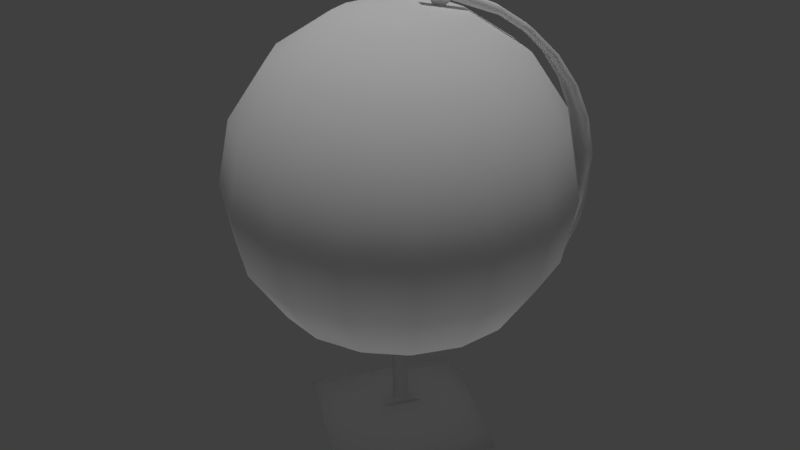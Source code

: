 # Source: globe_01.blend  (saved by Blender 2.78.0; exported with 4.5.12 LTS)
import bpy
from mathutils import Matrix  # noqa: F401  (used for matrix-valued properties, if any)

bpy.ops.wm.read_factory_settings(use_empty=True)
scene = bpy.context.scene
scene.name = 'Scene'

# ---- collections
col_collection_1 = bpy.data.collections.new('Collection 1'); scene.collection.children.link(col_collection_1)

# ---- materials (node trees are filled in below, after node groups)
mat_globe_01_material = bpy.data.materials.new('globe_01_material')
mat_globe_01_material.alpha_threshold = 0.0
mat_globe_01_material.use_transparent_shadow = False
mat_globe_01_material.diffuse_color = (1.0, 1.0, 1.0, 1.0)
mat_globe_01_material.roughness = 0.5
mat_globe_01_material.specular_intensity = 0.0
mat_globe_frame_01_material = bpy.data.materials.new('globe_frame_01_material')
mat_globe_frame_01_material.alpha_threshold = 0.0
mat_globe_frame_01_material.use_transparent_shadow = False
mat_globe_frame_01_material.diffuse_color = (1.0, 1.0, 1.0, 1.0)
mat_globe_frame_01_material.roughness = 0.5
mat_globe_frame_01_material.specular_intensity = 0.0

# ---- material node trees

# ---- world
world_world = bpy.data.worlds.new('World'); scene.world = world_world
world_world.color = (0.05088, 0.05088, 0.05088)
world_world.use_sun_shadow = False
world_world.sun_shadow_jitter_overblur = 0.0
world_world.cycles.sampling_method = 'MANUAL'

# ---- lights
light_hemi_001 = bpy.data.lights.new('Hemi.001', 'SUN')
light_hemi_001.transmission_factor = 0.0
light_hemi_001.angle = 0.1993
light_hemi_001.energy = 0.5
light_hemi_001.shadow_buffer_clip_start = 0.5
light_hemi_001.shadow_soft_size = 0.1
light_hemi_001.shadow_cascade_max_distance = 1000.0
light_hemi = bpy.data.lights.new('Hemi', 'SUN')
light_hemi.transmission_factor = 0.0
light_hemi.angle = 0.1993
light_hemi.energy = 1.0
light_hemi.shadow_buffer_clip_start = 0.5
light_hemi.shadow_soft_size = 0.1
light_hemi.shadow_cascade_max_distance = 1000.0

# ---- meshes
me_sphere = bpy.data.meshes.new('Sphere')
me_sphere.from_pydata([(0.0, 0.08448, 0.204), (0.0, 0.1561, 0.1561), (0.0, 0.204, 0.08448), (0.0, 0.2208, -9.65e-09), (0.0, 0.204, -0.08448), (0.0, 0.1561, -0.1561), (0.03233, 0.07805, 0.204), (0.05974, 0.1442, 0.1561), (0.07805, 0.1884, 0.08448), (0.08448, 0.204, -9.65e-09), (0.07805, 0.1884, -0.08448), (0.05974, 0.1442, -0.1561), (0.03233, 0.07805, -0.204), (-2.357e-08, 9.764e-09, 0.2208), (0.05974, 0.05974, 0.204), (0.1104, 0.1104, 0.1561), (0.1442, 0.1442, 0.08448), (0.1561, 0.1561, -9.65e-09), (0.1442, 0.1442, -0.08448), (0.1104, 0.1104, -0.1561), (0.05974, 0.05974, -0.204), (0.07805, 0.03233, 0.204), (0.1442, 0.05974, 0.1561), (0.1884, 0.07805, 0.08448), (0.204, 0.08448, -9.65e-09), (0.1884, 0.07805, -0.08448), (0.1442, 0.05974, -0.1561), (0.07805, 0.03233, -0.204), (0.08448, 2.885e-08, 0.204), (0.1561, 1.57e-08, 0.1561), (0.204, 2.537e-09, 0.08448), (0.2208, 2.537e-09, -9.65e-09), (0.204, 2.537e-09, -0.08448), (0.1561, 1.57e-08, -0.1561), (0.08448, 1.241e-08, -0.204), (0.07805, -0.03233, 0.204), (0.1442, -0.05974, 0.1561), (0.1884, -0.07805, 0.08448), (0.204, -0.08448, -9.65e-09), (0.1884, -0.07805, -0.08448), (0.1442, -0.05974, -0.1561), (0.07805, -0.03233, -0.204), (0.05974, -0.05974, 0.204), (0.1104, -0.1104, 0.1561), (0.1442, -0.1442, 0.08448), (0.1561, -0.1561, -9.65e-09), (0.1442, -0.1442, -0.08448), (0.1104, -0.1104, -0.1561), (0.05974, -0.05974, -0.204), (0.03233, -0.07805, 0.204), (0.05974, -0.1442, 0.1561), (0.07805, -0.1884, 0.08448), (0.08448, -0.204, -9.65e-09), (0.07805, -0.1884, -0.08448), (0.05974, -0.1442, -0.1561), (0.03233, -0.07805, -0.204), (-1.605e-08, -0.08448, 0.204), (-5.881e-08, -0.1561, 0.1561), (-6.539e-08, -0.204, 0.08448), (-7.197e-08, -0.2208, -9.65e-09), (-6.539e-08, -0.204, -0.08448), (-5.881e-08, -0.1561, -0.1561), (-3.578e-08, -0.08448, -0.204), (-0.03233, -0.07805, 0.204), (-0.05974, -0.1442, 0.1561), (-0.07805, -0.1884, 0.08448), (-0.08448, -0.204, -9.65e-09), (-0.07805, -0.1884, -0.08448), (-0.05974, -0.1442, -0.1561), (-0.03233, -0.07805, -0.204), (-0.05974, -0.05974, 0.204), (-0.1104, -0.1104, 0.1561), (-0.1442, -0.1442, 0.08448), (-0.1561, -0.1561, -9.65e-09), (-0.1442, -0.1442, -0.08448), (-0.1104, -0.1104, -0.1561), (-0.05974, -0.05974, -0.204), (0.0, 3.333e-08, -0.2208), (-0.07805, -0.03233, 0.204), (-0.1442, -0.05974, 0.1561), (-0.1884, -0.07805, 0.08448), (-0.204, -0.08448, -9.65e-09), (-0.1884, -0.07805, -0.08448), (-0.1442, -0.05974, -0.1561), (-0.07805, -0.03233, -0.204), (-0.08448, 5.517e-08, 0.204), (-0.1561, 1.078e-07, 0.1561), (-0.204, 1.144e-07, 0.08448), (-0.2208, 1.341e-07, -9.65e-09), (-0.204, 1.144e-07, -0.08448), (-0.1561, 1.078e-07, -0.1561), (-0.08448, 7.491e-08, -0.204), (-0.07805, 0.03233, 0.204), (-0.1442, 0.05974, 0.1561), (-0.1884, 0.07805, 0.08448), (-0.204, 0.08448, -9.65e-09), (-0.1884, 0.07805, -0.08448), (-0.1442, 0.05974, -0.1561), (-0.07805, 0.03233, -0.204), (-0.05974, 0.05974, 0.204), (-0.1104, 0.1104, 0.1561), (-0.1442, 0.1442, 0.08448), (-0.1561, 0.1561, -9.65e-09), (-0.1442, 0.1442, -0.08448), (-0.1104, 0.1104, -0.1561), (-0.05974, 0.05974, -0.204), (-0.03233, 0.07805, 0.204), (-0.05974, 0.1442, 0.1561), (-0.07805, 0.1884, 0.08448), (-0.08448, 0.204, -9.65e-09), (-0.07805, 0.1884, -0.08448), (-0.05974, 0.1442, -0.1561), (-0.03233, 0.07805, -0.204), (4.646e-08, 0.08448, -0.204)], [], [(4, 3, 9, 10), (2, 1, 7, 8), (0, 13, 6), (77, 113, 12), (5, 4, 10, 11), (3, 2, 8, 9), (1, 0, 6, 7), (113, 5, 11, 12), (77, 12, 20), (11, 10, 18, 19), (9, 8, 16, 17), (7, 6, 14, 15), (12, 11, 19, 20), (10, 9, 17, 18), (8, 7, 15, 16), (6, 13, 14), (15, 14, 21, 22), (20, 19, 26, 27), (18, 17, 24, 25), (16, 15, 22, 23), (14, 13, 21), (77, 20, 27), (19, 18, 25, 26), (17, 16, 23, 24), (27, 26, 33, 34), (25, 24, 31, 32), (23, 22, 29, 30), (21, 13, 28), (77, 27, 34), (26, 25, 32, 33), (24, 23, 30, 31), (22, 21, 28, 29), (28, 13, 35), (77, 34, 41), (33, 32, 39, 40), (31, 30, 37, 38), (29, 28, 35, 36), (34, 33, 40, 41), (32, 31, 38, 39), (30, 29, 36, 37), (40, 39, 46, 47), (38, 37, 44, 45), (36, 35, 42, 43), (41, 40, 47, 48), (39, 38, 45, 46), (37, 36, 43, 44), (35, 13, 42), (77, 41, 48), (48, 47, 54, 55), (46, 45, 52, 53), (44, 43, 50, 51), (42, 13, 49), (77, 48, 55), (47, 46, 53, 54), (45, 44, 51, 52), (43, 42, 49, 50), (53, 52, 59, 60), (51, 50, 57, 58), (49, 13, 56), (77, 55, 62), (54, 53, 60, 61), (52, 51, 58, 59), (50, 49, 56, 57), (55, 54, 61, 62), (77, 62, 69), (61, 60, 67, 68), (59, 58, 65, 66), (57, 56, 63, 64), (62, 61, 68, 69), (60, 59, 66, 67), (58, 57, 64, 65), (56, 13, 63), (66, 65, 72, 73), (64, 63, 70, 71), (69, 68, 75, 76), (67, 66, 73, 74), (65, 64, 71, 72), (63, 13, 70), (77, 69, 76), (68, 67, 74, 75), (76, 75, 83, 84), (74, 73, 81, 82), (72, 71, 79, 80), (70, 13, 78), (77, 76, 84), (75, 74, 82, 83), (73, 72, 80, 81), (71, 70, 78, 79), (80, 79, 86, 87), (78, 13, 85), (77, 84, 91), (83, 82, 89, 90), (81, 80, 87, 88), (79, 78, 85, 86), (84, 83, 90, 91), (82, 81, 88, 89), (77, 91, 98), (90, 89, 96, 97), (88, 87, 94, 95), (86, 85, 92, 93), (91, 90, 97, 98), (89, 88, 95, 96), (87, 86, 93, 94), (85, 13, 92), (93, 92, 99, 100), (98, 97, 104, 105), (96, 95, 102, 103), (94, 93, 100, 101), (92, 13, 99), (77, 98, 105), (97, 96, 103, 104), (95, 94, 101, 102), (105, 104, 111, 112), (103, 102, 109, 110), (101, 100, 107, 108), (99, 13, 106), (77, 105, 112), (104, 103, 110, 111), (102, 101, 108, 109), (100, 99, 106, 107), (106, 13, 0), (77, 112, 113), (111, 110, 4, 5), (109, 108, 2, 3), (107, 106, 0, 1), (112, 111, 5, 113), (110, 109, 3, 4), (108, 107, 1, 2)])
me_sphere.polygons.foreach_set('use_smooth', [True] * 128)
_uv = me_sphere.uv_layers.new(name='UVMap')
_uv.uv.foreach_set('vector', [0.3564, 0.3313, 0.3661, 0.455, 0.304, 0.475, 0.2918, 0.3522, 0.3747, 0.5788, 0.3852, 0.7024, 0.3303, 0.7202, 0.3155, 0.5979, 0.4048, 0.8247, 0.4892, 0.9374, 0.3598, 0.8398, 0.9892, 0.06255, 1.292, 0.09027, 1.226, 0.1143, 0.3408, 0.2084, 0.3564, 0.3313, 0.2918, 0.3522, 0.2733, 0.2305, 0.3661, 0.455, 0.3747, 0.5788, 0.3155, 0.5979, 0.304, 0.475, 0.3852, 0.7024, 0.4048, 0.8247, 0.3598, 0.8398, 0.3303, 0.7202, 0.2917, 0.09027, 0.3408, 0.2084, 0.2733, 0.2305, 0.2259, 0.1143, 0.9892, 0.06255, 1.226, 0.1143, 1.172, 0.1378, 0.2733, 0.2305, 0.2918, 0.3522, 0.2297, 0.3762, 0.2118, 0.2548, 0.304, 0.475, 0.3155, 0.5979, 0.2554, 0.6211, 0.2426, 0.4987, 0.3303, 0.7202, 0.3598, 0.8398, 0.312, 0.8597, 0.2731, 0.7426, 0.2259, 0.1143, 0.2733, 0.2305, 0.2118, 0.2548, 0.1719, 0.1378, 0.2918, 0.3522, 0.304, 0.475, 0.2426, 0.4987, 0.2297, 0.3762, 0.3155, 0.5979, 0.3303, 0.7202, 0.2731, 0.7426, 0.2554, 0.6211, 0.3598, 0.8398, 0.4892, 0.9374, 0.312, 0.8597, 0.2731, 0.7426, 0.312, 0.8597, 0.2588, 0.883, 0.2121, 0.7669, 0.1719, 0.1378, 0.2118, 0.2548, 0.1542, 0.2775, 0.1237, 0.1582, 0.2297, 0.3762, 0.2426, 0.4987, 0.1812, 0.5226, 0.1695, 0.3997, 0.2554, 0.6211, 0.2731, 0.7426, 0.2121, 0.7669, 0.1936, 0.6453, 0.312, 0.8597, 0.4892, 0.9374, 0.2588, 0.883, 0.9892, 0.06255, 1.172, 0.1378, 1.124, 0.1582, 0.2118, 0.2548, 0.2297, 0.3762, 0.1695, 0.3997, 0.1542, 0.2775, 0.2426, 0.4987, 0.2554, 0.6211, 0.1936, 0.6453, 0.1812, 0.5226, 0.1237, 0.1582, 0.1542, 0.2775, 0.09913, 0.296, 0.07846, 0.1739, 0.1695, 0.3997, 0.1812, 0.5226, 0.1192, 0.5431, 0.1102, 0.4194, 0.1936, 0.6453, 0.2121, 0.7669, 0.1454, 0.7894, 0.1292, 0.6667, 0.2588, 0.883, 0.4892, 0.9374, 0.1948, 0.9072, 0.9892, 0.06255, 1.124, 0.1582, 1.078, 0.1739, 0.1542, 0.2775, 0.1695, 0.3997, 0.1102, 0.4194, 0.09913, 0.296, 0.1812, 0.5226, 0.1936, 0.6453, 0.1292, 0.6667, 0.1192, 0.5431, 0.2121, 0.7669, 0.2588, 0.883, 0.1948, 0.9072, 0.1454, 0.7894, 0.1948, 0.9072, 0.4892, 0.9374, 0.1096, 0.928, 0.9892, 0.06255, 1.078, 0.1739, 1.035, 0.1839, 0.09913, 0.296, 0.1102, 0.4194, 0.05129, 0.4326, 0.04535, 0.3081, 0.1192, 0.5431, 0.1292, 0.6667, 0.06205, 0.6817, 0.05627, 0.5572, 0.1454, 0.7894, 0.1948, 0.9072, 0.1096, 0.928, 0.072, 0.806, 0.07846, 0.1739, 0.09913, 0.296, 0.04535, 0.3081, 0.0347, 0.1839, 0.1102, 0.4194, 0.1192, 0.5431, 0.05627, 0.5572, 0.05129, 0.4326, 0.1292, 0.6667, 0.1454, 0.7894, 0.072, 0.806, 0.06205, 0.6817, 1.045, 0.3081, 1.051, 0.4326, 0.9924, 0.4375, 0.9921, 0.3125, 1.056, 0.5572, 1.062, 0.6817, 0.993, 0.6875, 0.9927, 0.5625, 1.072, 0.806, 1.11, 0.928, 0.9959, 0.9375, 0.9936, 0.8125, 1.035, 0.1839, 1.045, 0.3081, 0.9921, 0.3125, 0.9916, 0.1875, 1.051, 0.4326, 1.056, 0.5572, 0.9927, 0.5625, 0.9924, 0.4375, 1.062, 0.6817, 1.072, 0.806, 0.9936, 0.8125, 0.993, 0.6875, 1.11, 0.928, 1.489, 0.9374, 0.9959, 0.9375, 0.9892, 0.06255, 1.035, 0.1839, 0.9916, 0.1875, 0.9916, 0.1875, 0.9921, 0.3125, 0.9389, 0.3089, 0.9484, 0.1846, 0.9924, 0.4375, 0.9927, 0.5625, 0.9291, 0.5582, 0.9336, 0.4336, 0.993, 0.6875, 0.9936, 0.8125, 0.9148, 0.8072, 0.9238, 0.6829, 0.9959, 0.9375, 1.489, 0.9374, 0.8799, 0.9297, 0.9892, 0.06255, 0.9916, 0.1875, 0.9484, 0.1846, 0.9921, 0.3125, 0.9924, 0.4375, 0.9336, 0.4336, 0.9389, 0.3089, 0.9927, 0.5625, 0.993, 0.6875, 0.9238, 0.6829, 0.9291, 0.5582, 0.9936, 0.8125, 0.9959, 0.9375, 0.8799, 0.9297, 0.9148, 0.8072, 0.9336, 0.4336, 0.9291, 0.5582, 0.8661, 0.545, 0.8747, 0.4212, 0.9238, 0.6829, 0.9148, 0.8072, 0.8408, 0.7916, 0.8564, 0.6687, 0.8799, 0.9297, 0.4892, 0.9374, 0.7917, 0.9097, 0.9892, 0.06255, 0.9484, 0.1846, 0.9048, 0.1753, 0.9389, 0.3089, 0.9336, 0.4336, 0.8747, 0.4212, 0.8852, 0.2976, 0.9291, 0.5582, 0.9238, 0.6829, 0.8564, 0.6687, 0.8661, 0.545, 0.9148, 0.8072, 0.8799, 0.9297, 0.7917, 0.9097, 0.8408, 0.7916, 0.9484, 0.1846, 0.9389, 0.3089, 0.8852, 0.2976, 0.9048, 0.1753, 0.9892, 0.06255, 0.9048, 0.1753, 0.8598, 0.1602, 0.8852, 0.2976, 0.8747, 0.4212, 0.8155, 0.4021, 0.8303, 0.2798, 0.8661, 0.545, 0.8564, 0.6687, 0.7918, 0.6478, 0.804, 0.525, 0.8408, 0.7916, 0.7917, 0.9097, 0.7259, 0.8857, 0.7733, 0.7695, 0.9048, 0.1753, 0.8852, 0.2976, 0.8303, 0.2798, 0.8598, 0.1602, 0.8747, 0.4212, 0.8661, 0.545, 0.804, 0.525, 0.8155, 0.4021, 0.8564, 0.6687, 0.8408, 0.7916, 0.7733, 0.7695, 0.7918, 0.6478, 0.7917, 0.9097, 0.4892, 0.9374, 0.7259, 0.8857, 0.804, 0.525, 0.7918, 0.6478, 0.7297, 0.6238, 0.7426, 0.5013, 0.7733, 0.7695, 0.7259, 0.8857, 0.6719, 0.8622, 0.7118, 0.7452, 0.8598, 0.1602, 0.8303, 0.2798, 0.7731, 0.2574, 0.812, 0.1403, 0.8155, 0.4021, 0.804, 0.525, 0.7426, 0.5013, 0.7554, 0.3789, 0.7918, 0.6478, 0.7733, 0.7695, 0.7118, 0.7452, 0.7297, 0.6238, 0.7259, 0.8857, 0.4892, 0.9374, 0.6719, 0.8622, 0.9892, 0.06255, 0.8598, 0.1602, 0.812, 0.1403, 0.8303, 0.2798, 0.8155, 0.4021, 0.7554, 0.3789, 0.7731, 0.2574, 0.812, 0.1403, 0.7731, 0.2574, 0.7121, 0.2331, 0.7588, 0.117, 0.7554, 0.3789, 0.7426, 0.5013, 0.6812, 0.4774, 0.6936, 0.3547, 0.7297, 0.6238, 0.7118, 0.7452, 0.6542, 0.7225, 0.6695, 0.6003, 0.6719, 0.8622, 0.4892, 0.9374, 0.6237, 0.8418, 0.9892, 0.06255, 0.812, 0.1403, 0.7588, 0.117, 0.7731, 0.2574, 0.7554, 0.3789, 0.6936, 0.3547, 0.7121, 0.2331, 0.7426, 0.5013, 0.7297, 0.6238, 0.6695, 0.6003, 0.6812, 0.4774, 0.7118, 0.7452, 0.6719, 0.8622, 0.6237, 0.8418, 0.6542, 0.7225, 0.6695, 0.6003, 0.6542, 0.7225, 0.5991, 0.704, 0.6102, 0.5806, 0.6237, 0.8418, 0.4892, 0.9374, 0.5785, 0.8261, 0.9892, 0.06255, 0.7588, 0.117, 0.6948, 0.09282, 0.7121, 0.2331, 0.6936, 0.3547, 0.6292, 0.3333, 0.6454, 0.2106, 0.6812, 0.4774, 0.6695, 0.6003, 0.6102, 0.5806, 0.6192, 0.4569, 0.6542, 0.7225, 0.6237, 0.8418, 0.5785, 0.8261, 0.5991, 0.704, 0.7588, 0.117, 0.7121, 0.2331, 0.6454, 0.2106, 0.6948, 0.09282, 0.6936, 0.3547, 0.6812, 0.4774, 0.6192, 0.4569, 0.6292, 0.3333, 0.9892, 0.06255, 0.6948, 0.09282, 0.6096, 0.07204, 0.6454, 0.2106, 0.6292, 0.3333, 0.5621, 0.3183, 0.572, 0.194, 0.6192, 0.4569, 0.6102, 0.5806, 0.5513, 0.5674, 0.5563, 0.4428, 0.5991, 0.704, 0.5785, 0.8261, 0.5347, 0.8161, 0.5453, 0.6919, 0.6948, 0.09282, 0.6454, 0.2106, 0.572, 0.194, 0.6096, 0.07204, 0.6292, 0.3333, 0.6192, 0.4569, 0.5563, 0.4428, 0.5621, 0.3183, 0.6102, 0.5806, 0.5991, 0.704, 0.5453, 0.6919, 0.5513, 0.5674, 0.5785, 0.8261, 0.4892, 0.9374, 0.5347, 0.8161, 0.5453, 0.6919, 0.5347, 0.8161, 0.4916, 0.8125, 0.4921, 0.6875, 0.6096, 0.07204, 0.572, 0.194, 0.4936, 0.1875, 0.4959, 0.06248, 0.5621, 0.3183, 0.5563, 0.4428, 0.4927, 0.4375, 0.493, 0.3125, 0.5513, 0.5674, 0.5453, 0.6919, 0.4921, 0.6875, 0.4924, 0.5625, 0.5347, 0.8161, 0.4892, 0.9374, 0.4916, 0.8125, 0.9892, 0.06255, 0.6096, 0.07204, 0.4959, 0.06248, 0.572, 0.194, 0.5621, 0.3183, 0.493, 0.3125, 0.4936, 0.1875, 0.5563, 0.4428, 0.5513, 0.5674, 0.4924, 0.5625, 0.4927, 0.4375, 0.4959, 0.06248, 0.4936, 0.1875, 0.4148, 0.1928, 0.3799, 0.07027, 0.493, 0.3125, 0.4927, 0.4375, 0.4291, 0.4418, 0.4238, 0.3171, 0.4924, 0.5625, 0.4921, 0.6875, 0.4389, 0.6911, 0.4336, 0.5664, 0.4916, 0.8125, 0.4892, 0.9374, 0.4484, 0.8154, 0.9892, 0.06255, 0.4959, 0.06248, 1.38, 0.07027, 0.4936, 0.1875, 0.493, 0.3125, 0.4238, 0.3171, 0.4148, 0.1928, 0.4927, 0.4375, 0.4924, 0.5625, 0.4336, 0.5664, 0.4291, 0.4418, 0.4921, 0.6875, 0.4916, 0.8125, 0.4484, 0.8154, 0.4389, 0.6911, 0.4484, 0.8154, 0.4892, 0.9374, 0.4048, 0.8247, 0.9892, 0.06255, 1.38, 0.07027, 1.292, 0.09027, 0.4148, 0.1928, 0.4238, 0.3171, 0.3564, 0.3313, 0.3408, 0.2084, 0.4291, 0.4418, 0.4336, 0.5664, 0.3747, 0.5788, 0.3661, 0.455, 0.4389, 0.6911, 0.4484, 0.8154, 0.4048, 0.8247, 0.3852, 0.7024, 0.3799, 0.07027, 0.4148, 0.1928, 0.3408, 0.2084, 0.2917, 0.09027, 0.4238, 0.3171, 0.4291, 0.4418, 0.3661, 0.455, 0.3564, 0.3313, 0.4336, 0.5664, 0.4389, 0.6911, 0.3852, 0.7024, 0.3747, 0.5788])
me_sphere.materials.append(mat_globe_01_material)
me_sphere.use_remesh_preserve_volume = False
me_sphere.use_remesh_preserve_attributes = False
me_sphere.use_mirror_vertex_groups = False
me_sphere.update()
me_sphere_003 = bpy.data.meshes.new('Sphere.003')
me_sphere_003.from_pydata([(0.03494, 0.07241, 0.5829), (0.05672, 0.1098, 0.5645), (0.07622, 0.1433, 0.5381), (0.09268, 0.1718, 0.5045), (0.1055, 0.1941, 0.4652), (0.1141, 0.2094, 0.4216), (0.1183, 0.2171, 0.3754), (0.1178, 0.2169, 0.3284), (0.1127, 0.2087, 0.2824), (0.1031, 0.193, 0.2392), (0.0895, 0.1703, 0.2004), (0.07234, 0.1415, 0.1675), (0.0523, 0.1076, 0.1417), (0.03015, 0.07009, 0.1242), (-0.0001429, 0.01256, 0.1175), (0.04682, 0.06412, 0.583), (0.07518, 0.09677, 0.5646), (0.1007, 0.126, 0.5381), (0.1225, 0.1507, 0.5046), (0.1397, 0.1699, 0.4653), (0.1516, 0.1829, 0.4217), (0.1577, 0.1891, 0.3756), (0.1579, 0.1884, 0.3286), (0.1521, 0.1808, 0.2826), (0.1406, 0.1665, 0.2393), (0.1237, 0.1461, 0.2005), (0.1022, 0.1203, 0.1676), (0.07683, 0.09031, 0.1418), (0.04861, 0.0571, 0.1242), (0.00652, 0.007916, 0.1175), (-0.01207, -0.001298, 0.1194), (0.004029, 0.0267, 0.5889), (0.01602, 0.01857, 0.5889), (-0.005341, -0.005857, 0.1194), (0.02749, 0.05653, 0.576), (0.0535, 0.1068, 0.5567), (0.07226, 0.1391, 0.5312), (0.08811, 0.1666, 0.4989), (0.1004, 0.188, 0.461), (0.1088, 0.2028, 0.4191), (0.1128, 0.2102, 0.3746), (0.1123, 0.2099, 0.3294), (0.1074, 0.2021, 0.2851), (0.09816, 0.187, 0.2435), (0.08505, 0.1651, 0.2061), (0.06853, 0.1373, 0.1744), (0.04924, 0.1048, 0.1497), (0.02792, 0.06863, 0.1328), (0.005378, 0.03031, 0.1244), (0.03261, 0.05296, 0.576), (0.07127, 0.09431, 0.5567), (0.09588, 0.1225, 0.5313), (0.1168, 0.1462, 0.499), (0.1334, 0.1647, 0.4611), (0.1448, 0.1772, 0.4192), (0.1507, 0.1832, 0.3748), (0.1509, 0.1825, 0.3295), (0.1453, 0.1752, 0.2852), (0.1342, 0.1614, 0.2436), (0.118, 0.1418, 0.2062), (0.09727, 0.117, 0.1745), (0.07286, 0.08809, 0.1497), (0.04569, 0.05612, 0.1328), (0.01681, 0.02234, 0.1244), (-0.02438, -0.01368, 0.1301), (0.01416, 0.03682, 0.5786), (0.01933, 0.03332, 0.5786), (-0.01284, -0.02151, 0.1301), (0.003008, 0.009972, 0.03334), (0.009672, 0.005326, 0.03334), (-0.008968, -0.003985, 0.03334), (-0.002241, -0.008541, 0.03334), (0.01074, 0.03005, 0.02581), (0.02361, 0.02108, 0.02581), (-0.02293, -0.01977, 0.02581), (-0.009936, -0.02857, 0.02581), (-0.02428, 0.1472, 0.008604), (0.1405, 0.02598, 0.008604), (-0.1408, -0.0263, 0.008604), (0.02451, -0.1469, 0.008604), (-0.02428, 0.1472, -7.078e-08), (0.1405, 0.02598, -3.813e-08), (-0.1408, -0.0263, 1.524e-07), (0.02451, -0.1469, 1.851e-07), (0.02227, 0.04374, 0.5638), (0.02349, 0.04289, 0.5638), (0.02033, 0.03822, 0.5644), (0.0191, 0.03905, 0.5644), (-0.0005098, 0.01179, 0.1413), (0.001883, 0.01012, 0.1413), (-0.006736, 0.002584, 0.1425), (-0.004322, 0.0009469, 0.1425)], [], [(15, 0, 31, 32), (8, 7, 22, 23), (1, 0, 15, 16), (9, 8, 23, 24), (2, 1, 16, 17), (10, 9, 24, 25), (3, 2, 17, 18), (11, 10, 25, 26), (4, 3, 18, 19), (12, 11, 26, 27), (5, 4, 19, 20), (13, 12, 27, 28), (6, 5, 20, 21), (14, 13, 28, 29), (7, 6, 21, 22), (33, 30, 70, 71), (34, 49, 85, 84), (42, 57, 56, 41), (35, 50, 49, 34), (43, 58, 57, 42), (36, 51, 50, 35), (44, 59, 58, 43), (37, 52, 51, 36), (45, 60, 59, 44), (38, 53, 52, 37), (46, 61, 60, 45), (39, 54, 53, 38), (47, 62, 61, 46), (40, 55, 54, 39), (48, 63, 62, 47), (41, 56, 55, 40), (63, 48, 88, 89), (21, 55, 56, 22), (29, 63, 67, 33), (8, 42, 41, 7), (22, 56, 57, 23), (30, 64, 48, 14), (9, 43, 42, 8), (23, 57, 58, 24), (10, 44, 43, 9), (24, 58, 59, 25), (11, 45, 44, 10), (25, 59, 60, 26), (12, 46, 45, 11), (26, 60, 61, 27), (13, 47, 46, 12), (27, 61, 62, 28), (14, 48, 47, 13), (1, 35, 34, 0), (28, 62, 63, 29), (15, 49, 50, 16), (2, 36, 35, 1), (16, 50, 51, 17), (3, 37, 36, 2), (17, 51, 52, 18), (32, 66, 49, 15), (4, 38, 37, 3), (18, 52, 53, 19), (31, 65, 66, 32), (5, 39, 38, 4), (19, 53, 54, 20), (0, 34, 65, 31), (6, 40, 39, 5), (20, 54, 55, 21), (33, 67, 64, 30), (7, 41, 40, 6), (69, 71, 75, 73), (29, 33, 71, 69), (14, 29, 69, 68), (30, 14, 68, 70), (74, 72, 76, 78), (68, 69, 73, 72), (70, 68, 72, 74), (71, 70, 74, 75), (77, 79, 83, 81), (75, 74, 78, 79), (73, 75, 79, 77), (72, 73, 77, 76), (76, 77, 81, 80), (78, 76, 80, 82), (79, 78, 82, 83), (85, 86, 87, 84), (49, 66, 86, 85), (66, 65, 87, 86), (65, 34, 84, 87), (88, 90, 91, 89), (48, 64, 90, 88), (64, 67, 91, 90), (67, 63, 89, 91)])
me_sphere_003.polygons.foreach_set('use_smooth', [True] * 89)
_uv = me_sphere_003.uv_layers.new(name='UVMap')
_uv.uv.foreach_set('vector', [0.8659, 0.6587, 0.8883, 0.6942, 0.7509, 0.7781, 0.729, 0.7422, 0.4295, 0.4529, 0.4296, 0.5134, 0.3663, 0.5129, 0.3672, 0.4525, 0.4107, 0.8756, 0.4053, 0.9358, 0.3867, 0.9355, 0.3816, 0.8753, 0.4283, 0.3924, 0.4295, 0.4529, 0.3672, 0.4525, 0.3693, 0.3921, 0.4157, 0.8153, 0.4107, 0.8756, 0.3816, 0.8753, 0.377, 0.815, 0.4263, 0.332, 0.4283, 0.3924, 0.3693, 0.3921, 0.3723, 0.3317, 0.4201, 0.755, 0.4157, 0.8153, 0.377, 0.815, 0.3731, 0.7547, 0.4234, 0.2716, 0.4263, 0.332, 0.3723, 0.3317, 0.3763, 0.2713, 0.4238, 0.6947, 0.4201, 0.755, 0.3731, 0.7547, 0.3699, 0.6943, 0.4197, 0.2113, 0.4234, 0.2716, 0.3763, 0.2713, 0.3811, 0.2111, 0.4267, 0.6343, 0.4238, 0.6947, 0.3699, 0.6943, 0.3676, 0.6339, 0.4155, 0.1509, 0.4197, 0.2113, 0.3811, 0.2111, 0.3865, 0.1508, 0.4286, 0.5738, 0.4267, 0.6343, 0.3676, 0.6339, 0.3664, 0.5734, 0.4052, 0.06749, 0.4155, 0.1509, 0.3865, 0.1508, 0.3947, 0.06749, 0.4296, 0.5134, 0.4286, 0.5738, 0.3664, 0.5734, 0.3663, 0.5129, 0.2803, 0.8055, 0.264, 0.8132, 0.1908, 0.6368, 0.2071, 0.6291, 0.6523, 0.8276, 0.6445, 0.814, 0.6757, 0.8025, 0.6769, 0.8047, 0.5018, 0.4409, 0.5617, 0.4413, 0.5618, 0.4995, 0.5009, 0.4991, 0.5144, 0.848, 0.5424, 0.8481, 0.5321, 0.9243, 0.524, 0.9243, 0.5036, 0.3827, 0.5605, 0.3831, 0.5617, 0.4413, 0.5018, 0.4409, 0.5104, 0.7899, 0.5476, 0.7901, 0.5424, 0.8481, 0.5144, 0.848, 0.5064, 0.3246, 0.5583, 0.3249, 0.5605, 0.3831, 0.5036, 0.3827, 0.5069, 0.7318, 0.5522, 0.7321, 0.5476, 0.7901, 0.5104, 0.7899, 0.51, 0.2665, 0.5553, 0.2668, 0.5583, 0.3249, 0.5064, 0.3246, 0.5041, 0.6737, 0.556, 0.674, 0.5522, 0.7321, 0.5069, 0.7318, 0.5142, 0.2084, 0.5514, 0.2087, 0.5553, 0.2668, 0.51, 0.2665, 0.5021, 0.6155, 0.5589, 0.6159, 0.556, 0.674, 0.5041, 0.6737, 0.5191, 0.1504, 0.547, 0.1507, 0.5514, 0.2087, 0.5142, 0.2084, 0.501, 0.5573, 0.5609, 0.5577, 0.5589, 0.6159, 0.5021, 0.6155, 0.5242, 0.09245, 0.5422, 0.09269, 0.547, 0.1507, 0.5191, 0.1504, 0.5009, 0.4991, 0.5618, 0.4995, 0.5609, 0.5577, 0.501, 0.5573, 0.2044, 0.5373, 0.1696, 0.5339, 0.1901, 0.4726, 0.1973, 0.4733, 0.9727, 0.6012, 0.954, 0.5976, 0.9634, 0.5047, 0.9823, 0.5048, 0.2406, 0.2887, 0.2792, 0.2606, 0.2214, 0.381, 0.2205, 0.3299, 0.04251, 0.4061, 0.06057, 0.4097, 0.05188, 0.5026, 0.03348, 0.5026, 0.9823, 0.5048, 0.9634, 0.5047, 0.9546, 0.4118, 0.9733, 0.4083, 0.2002, 0.3277, 0.1867, 0.3772, 0.1591, 0.2461, 0.1934, 0.2821, 0.07002, 0.3132, 0.08705, 0.3202, 0.06057, 0.4097, 0.04251, 0.4061, 0.9733, 0.4083, 0.9546, 0.4118, 0.9282, 0.3223, 0.9458, 0.3153, 0.115, 0.2273, 0.1303, 0.2375, 0.08705, 0.3202, 0.07002, 0.3132, 0.9458, 0.3153, 0.9282, 0.3223, 0.885, 0.2396, 0.9009, 0.2294, 0.1757, 0.1517, 0.1888, 0.1647, 0.1303, 0.2375, 0.115, 0.2273, 0.9009, 0.2294, 0.885, 0.2396, 0.8266, 0.1668, 0.8403, 0.1537, 0.2498, 0.08928, 0.2601, 0.1046, 0.1888, 0.1647, 0.1757, 0.1517, 0.8403, 0.1537, 0.8266, 0.1668, 0.7554, 0.1066, 0.7663, 0.09116, 0.3347, 0.04236, 0.3418, 0.05948, 0.2601, 0.1046, 0.2498, 0.08928, 0.7663, 0.09116, 0.7554, 0.1066, 0.6738, 0.06116, 0.6816, 0.04401, 0.4654, 0.009342, 0.4306, 0.03094, 0.3418, 0.05948, 0.3347, 0.04236, 0.3383, 0.9605, 0.3453, 0.9434, 0.4654, 0.9716, 0.4308, 0.9895, 0.6816, 0.04401, 0.6738, 0.06116, 0.5851, 0.03233, 0.5509, 0.01303, 0.5863, 0.993, 0.5509, 0.9745, 0.671, 0.9465, 0.6787, 0.9637, 0.2531, 0.9143, 0.2633, 0.8988, 0.3453, 0.9434, 0.3383, 0.9605, 0.6787, 0.9637, 0.671, 0.9465, 0.7529, 0.9016, 0.7637, 0.9171, 0.1784, 0.8524, 0.1914, 0.8393, 0.2633, 0.8988, 0.2531, 0.9143, 0.7637, 0.9171, 0.7529, 0.9016, 0.8245, 0.8418, 0.8381, 0.8549, 0.729, 0.7422, 0.6941, 0.7824, 0.6272, 0.7998, 0.5737, 0.7826, 0.1171, 0.7773, 0.1324, 0.767, 0.1914, 0.8393, 0.1784, 0.8524, 0.8381, 0.8549, 0.8245, 0.8418, 0.8833, 0.7693, 0.8992, 0.7797, 0.7509, 0.7781, 0.7036, 0.7978, 0.6941, 0.7824, 0.729, 0.7422, 0.07151, 0.6918, 0.08848, 0.6847, 0.1324, 0.767, 0.1171, 0.7773, 0.8992, 0.7797, 0.8833, 0.7693, 0.927, 0.6869, 0.9446, 0.694, 0.6563, 0.9083, 0.6628, 0.854, 0.7036, 0.7978, 0.7509, 0.7781, 0.04327, 0.5991, 0.0613, 0.5954, 0.08848, 0.6847, 0.07151, 0.6918, 0.9446, 0.694, 0.927, 0.6869, 0.954, 0.5976, 0.9727, 0.6012, 0.2205, 0.3299, 0.2214, 0.381, 0.1867, 0.3772, 0.2002, 0.3277, 0.03348, 0.5026, 0.05188, 0.5026, 0.0613, 0.5954, 0.04327, 0.5991, 0.2445, 0.6136, 0.2071, 0.6291, 0.1569, 0.6249, 0.2824, 0.5818, 0.3158, 0.786, 0.2803, 0.8055, 0.2071, 0.6291, 0.2445, 0.6136, 0.3328, 0.7799, 0.3158, 0.786, 0.2445, 0.6136, 0.2614, 0.6075, 0.264, 0.8132, 0.2249, 0.8247, 0.1531, 0.6524, 0.1908, 0.6368, 0.763, 0.5414, 0.7643, 0.4692, 0.8803, 0.3757, 0.8762, 0.6301, 0.2614, 0.6075, 0.2445, 0.6136, 0.2228, 0.5691, 0.2556, 0.5573, 0.1908, 0.6368, 0.1531, 0.6524, 0.1028, 0.6483, 0.2288, 0.6049, 0.2071, 0.6291, 0.1908, 0.6368, 0.1644, 0.5948, 0.1958, 0.58, 0.6321, 0.3829, 0.6279, 0.6363, 0.6174, 0.6362, 0.6216, 0.3827, 0.7442, 0.5413, 0.763, 0.5414, 0.8762, 0.6301, 0.6279, 0.6363, 0.7454, 0.4694, 0.7442, 0.5413, 0.6279, 0.6363, 0.6321, 0.3829, 0.7643, 0.4692, 0.7454, 0.4694, 0.6321, 0.3829, 0.8803, 0.3757, 0.8803, 0.3757, 0.6321, 0.3829, 0.6318, 0.3725, 0.88, 0.3652, 0.8762, 0.6301, 0.8803, 0.3757, 0.8907, 0.3758, 0.8866, 0.6303, 0.6279, 0.6363, 0.8762, 0.6301, 0.8764, 0.6405, 0.6282, 0.6468, 0.6758, 0.8026, 0.6807, 0.7997, 0.6818, 0.8012, 0.6769, 0.8046, 0.6445, 0.814, 0.6941, 0.7824, 0.6807, 0.7997, 0.6757, 0.8025, 0.6941, 0.7824, 0.7036, 0.7978, 0.6818, 0.8012, 0.6807, 0.7997, 0.7036, 0.7978, 0.6523, 0.8276, 0.6769, 0.8047, 0.6818, 0.8012, 0.1901, 0.4726, 0.1931, 0.4447, 0.2004, 0.4455, 0.1973, 0.4733, 0.1188, 0.4928, 0.1867, 0.3772, 0.1931, 0.4447, 0.1789, 0.4689, 0.1867, 0.3772, 0.2214, 0.381, 0.2004, 0.4455, 0.1931, 0.4447, 0.2214, 0.381, 0.2623, 0.5082, 0.209, 0.4721, 0.2004, 0.4455])
me_sphere_003.materials.append(mat_globe_frame_01_material)
me_sphere_003.use_remesh_preserve_volume = False
me_sphere_003.use_remesh_preserve_attributes = False
me_sphere_003.use_mirror_vertex_groups = False
me_sphere_003.update()
me_sphere_003.normals_split_custom_set([tuple(v) for v in zip(*[iter([0.6706, -0.351, 0.6535, -0.4876, 0.5016, 0.7146, -0.907, -0.3068, 0.2884, 0.09289, -0.958, 0.2713, -0.1366, 0.9625, -0.2342, -0.1188, 0.9895, -0.08197, 0.9951, 0.07292, -0.06662, 0.9782, 0.04967, -0.2014, -0.3724, 0.6404, 0.6717, -0.4876, 0.5016, 0.7146, 0.6706, -0.351, 0.6535, 0.7646, -0.2255, 0.6037, -0.1705, 0.9105, -0.3767, -0.1366, 0.9625, -0.2342, 0.9782, 0.04967, -0.2014, 0.9449, 0.005519, -0.3274, -0.2736, 0.7481, 0.6046, -0.3724, 0.6404, 0.6717, 0.7646, -0.2255, 0.6037, 0.833, -0.1255, 0.5388, -0.2192, 0.8356, -0.5037, -0.1705, 0.9105, -0.3767, 0.9449, 0.005519, -0.3274, 0.8965, -0.05755, -0.4393, -0.2137, 0.8409, 0.4971, -0.2736, 0.7481, 0.6046, 0.833, -0.1255, 0.5388, 0.8943, -0.04866, 0.4448, -0.2805, 0.7412, -0.6098, -0.2192, 0.8356, -0.5037, 0.8965, -0.05755, -0.4393, 0.8353, -0.1367, -0.5325, -0.1665, 0.9143, 0.3693, -0.2137, 0.8409, 0.4971, 0.8943, -0.04866, 0.4448, 0.9431, 0.01197, 0.3324, -0.3518, 0.6313, -0.6911, -0.2805, 0.7412, -0.6098, 0.8353, -0.1367, -0.5325, 0.7641, -0.2284, -0.6033, -0.1342, 0.9648, 0.2262, -0.1665, 0.9143, 0.3693, 0.9431, 0.01197, 0.3324, 0.9771, 0.05358, 0.2061, -0.4092, 0.4595, -0.7883, -0.3518, 0.6313, -0.6911, 0.7641, -0.2284, -0.6033, 0.6692, -0.3481, -0.6565, -0.118, 0.9903, 0.07365, -0.1342, 0.9648, 0.2262, 0.9771, 0.05358, 0.2061, 0.9947, 0.07423, 0.0712, -0.449, 0.7064, -0.5472, -0.4092, 0.4595, -0.7883, 0.6692, -0.3481, -0.6565, 0.8867, -0.2656, -0.3786, -0.1188, 0.9895, -0.08197, -0.118, 0.9903, 0.07365, 0.9947, 0.07423, 0.0712, 0.9951, 0.07292, -0.06662, 0.3394, -0.8757, -0.3434, -0.8561, 0.04526, -0.5147, -0.8416, 0.1246, 0.5256, 0.3539, -0.7625, 0.5416, -0.5959, 0.4535, -0.6628, 0.5531, -0.3471, -0.7574, 0.6042, -0.1322, -0.7858, -0.3203, 0.4958, -0.8072, -0.9797, -0.08274, 0.1824, 0.0876, -0.9713, 0.2213, 0.07137, -0.9938, 0.08522, -0.9924, -0.1019, 0.06906, -0.8193, 0.1429, -0.5552, 0.3033, -0.7058, -0.6402, 0.5531, -0.3471, -0.7574, -0.5959, 0.4535, -0.6628, -0.9559, -0.04648, 0.29, 0.1192, -0.9291, 0.3502, 0.0876, -0.9713, 0.2213, -0.9797, -0.08274, 0.1824, -0.8856, 0.06322, -0.4601, 0.2228, -0.8077, -0.546, 0.3033, -0.7058, -0.6402, -0.8193, 0.1429, -0.5552, -0.9215, 0.005981, 0.3883, 0.1653, -0.8685, 0.4673, 0.1192, -0.9291, 0.3502, -0.9559, -0.04648, 0.29, -0.9285, -0.002849, -0.3714, 0.1635, -0.8823, -0.4414, 0.2228, -0.8077, -0.546, -0.8856, 0.06322, -0.4601, -0.8775, 0.07331, 0.474, 0.2245, -0.7913, 0.5687, 0.1653, -0.8685, 0.4673, -0.9215, 0.005981, 0.3883, -0.9613, -0.05336, -0.2704, 0.1177, -0.9396, -0.3215, 0.1635, -0.8823, -0.4414, -0.9285, -0.002849, -0.3714, -0.825, 0.1537, 0.5438, 0.295, -0.6999, 0.6505, 0.2245, -0.7913, 0.5687, -0.8775, 0.07331, 0.474, -0.9831, -0.08711, -0.161, 0.08657, -0.9778, -0.1908, 0.1177, -0.9396, -0.3215, -0.9613, -0.05336, -0.2704, -0.8, 0.2495, 0.5457, 0.3677, -0.5882, 0.7203, 0.295, -0.6999, 0.6505, -0.825, 0.1537, 0.5438, -0.9936, -0.1034, -0.04659, 0.07101, -0.996, -0.05367, 0.08657, -0.9778, -0.1908, -0.9831, -0.08711, -0.161, -0.689, 0.6139, 0.3852, 0.642, -0.3887, 0.6608, 0.3677, -0.5882, 0.7203, -0.8, 0.2495, 0.5457, -0.9924, -0.1019, 0.06906, 0.07137, -0.9938, 0.08522, 0.07101, -0.996, -0.05367, -0.9936, -0.1034, -0.04659, 0.642, -0.3887, 0.6608, -0.689, 0.6139, 0.3852, -0.2354, 0.5433, 0.8059, 0.5921, -0.02102, 0.8056, 0.9947, 0.07423, 0.0712, 0.07101, -0.996, -0.05367, 0.07137, -0.9938, 0.08522, 0.9951, 0.07292, -0.06662, 0.8867, -0.2656, -0.3786, 0.642, -0.3887, 0.6608, 0.04526, -0.9967, 0.06804, 0.3394, -0.8757, -0.3434, -0.1366, 0.9625, -0.2342, -0.9797, -0.08274, 0.1824, -0.9924, -0.1019, 0.06906, -0.1188, 0.9895, -0.08197, 0.9951, 0.07292, -0.06662, 0.07137, -0.9938, 0.08522, 0.0876, -0.9713, 0.2213, 0.9782, 0.04967, -0.2014, -0.8561, 0.04526, -0.5147, -0.9428, -0.3331, 0.009268, -0.689, 0.6139, 0.3852, -0.449, 0.7064, -0.5472, -0.1705, 0.9105, -0.3767, -0.9559, -0.04648, 0.29, -0.9797, -0.08274, 0.1824, -0.1366, 0.9625, -0.2342, 0.9782, 0.04967, -0.2014, 0.0876, -0.9713, 0.2213, 0.1192, -0.9291, 0.3502, 0.9449, 0.005519, -0.3274, -0.2192, 0.8356, -0.5037, -0.9215, 0.005981, 0.3883, -0.9559, -0.04648, 0.29, -0.1705, 0.9105, -0.3767, 0.9449, 0.005519, -0.3274, 0.1192, -0.9291, 0.3502, 0.1653, -0.8685, 0.4673, 0.8965, -0.05755, -0.4393, -0.2805, 0.7412, -0.6098, -0.8775, 0.07331, 0.474, -0.9215, 0.005981, 0.3883, -0.2192, 0.8356, -0.5037, 0.8965, -0.05755, -0.4393, 0.1653, -0.8685, 0.4673, 0.2245, -0.7913, 0.5687, 0.8353, -0.1367, -0.5325, -0.3518, 0.6313, -0.6911, -0.825, 0.1537, 0.5438, -0.8775, 0.07331, 0.474, -0.2805, 0.7412, -0.6098, 0.8353, -0.1367, -0.5325, 0.2245, -0.7913, 0.5687, 0.295, -0.6999, 0.6505, 0.7641, -0.2284, -0.6033, -0.4092, 0.4595, -0.7883, -0.8, 0.2495, 0.5457, -0.825, 0.1537, 0.5438, -0.3518, 0.6313, -0.6911, 0.7641, -0.2284, -0.6033, 0.295, -0.6999, 0.6505, 0.3677, -0.5882, 0.7203, 0.6692, -0.3481, -0.6565, -0.449, 0.7064, -0.5472, -0.689, 0.6139, 0.3852, -0.8, 0.2495, 0.5457, -0.4092, 0.4595, -0.7883, -0.3724, 0.6404, 0.6717, -0.8193, 0.1429, -0.5552, -0.5959, 0.4535, -0.6628, -0.4876, 0.5016, 0.7146, 0.6692, -0.3481, -0.6565, 0.3677, -0.5882, 0.7203, 0.642, -0.3887, 0.6608, 0.8867, -0.2656, -0.3786, 0.6706, -0.351, 0.6535, 0.5531, -0.3471, -0.7574, 0.3033, -0.7058, -0.6402, 0.7646, -0.2255, 0.6037, -0.2736, 0.7481, 0.6046, -0.8856, 0.06322, -0.4601, -0.8193, 0.1429, -0.5552, -0.3724, 0.6404, 0.6717, 0.7646, -0.2255, 0.6037, 0.3033, -0.7058, -0.6402, 0.2228, -0.8077, -0.546, 0.833, -0.1255, 0.5388, -0.2137, 0.8409, 0.4971, -0.9285, -0.002849, -0.3714, -0.8856, 0.06322, -0.4601, -0.2736, 0.7481, 0.6046, 0.833, -0.1255, 0.5388, 0.2228, -0.8077, -0.546, 0.1635, -0.8823, -0.4414, 0.8943, -0.04866, 0.4448, 0.09289, -0.958, 0.2713, 0.2273, -0.7391, -0.6341, 0.5531, -0.3471, -0.7574, 0.6706, -0.351, 0.6535, -0.1665, 0.9143, 0.3693, -0.9613, -0.05336, -0.2704, -0.9285, -0.002849, -0.3714, -0.2137, 0.8409, 0.4971, 0.8943, -0.04866, 0.4448, 0.1635, -0.8823, -0.4414, 0.1177, -0.9396, -0.3215, 0.9431, 0.01197, 0.3324, -0.907, -0.3068, 0.2884, -0.8401, -0.0005935, -0.5425, 0.2273, -0.7391, -0.6341, 0.09289, -0.958, 0.2713, -0.1342, 0.9648, 0.2262, -0.9831, -0.08711, -0.161, -0.9613, -0.05336, -0.2704, -0.1665, 0.9143, 0.3693, 0.9431, 0.01197, 0.3324, 0.1177, -0.9396, -0.3215, 0.08657, -0.9778, -0.1908, 0.9771, 0.05358, 0.2061, -0.4876, 0.5016, 0.7146, -0.5959, 0.4535, -0.6628, -0.8401, -0.0005935, -0.5425, -0.907, -0.3068, 0.2884, -0.118, 0.9903, 0.07365, -0.9936, -0.1034, -0.04659, -0.9831, -0.08711, -0.161, -0.1342, 0.9648, 0.2262, 0.9771, 0.05358, 0.2061, 0.08657, -0.9778, -0.1908, 0.07101, -0.996, -0.05367, 0.9947, 0.07423, 0.0712, 0.3394, -0.8757, -0.3434, 0.04526, -0.9967, 0.06804, -0.9428, -0.3331, 0.009268, -0.8561, 0.04526, -0.5147, -0.1188, 0.9895, -0.08197, -0.9924, -0.1019, 0.06906, -0.9936, -0.1034, -0.04659, -0.118, 0.9903, 0.07365, 0.8272, -0.1419, 0.5437, 0.3539, -0.7625, 0.5416, 0.008364, -0.2034, 0.9791, 0.1938, 0.07232, 0.9784, 0.8867, -0.2656, -0.3786, 0.3394, -0.8757, -0.3434, 0.3539, -0.7625, 0.5416, 0.8272, -0.1419, 0.5437, -0.449, 0.7064, -0.5472, 0.8867, -0.2656, -0.3786, 0.8272, -0.1419, 0.5437, -0.343, 0.7828, 0.5192, -0.8561, 0.04526, -0.5147, -0.449, 0.7064, -0.5472, -0.343, 0.7828, 0.5192, -0.8416, 0.1246, 0.5256, -0.1914, -0.0709, 0.9789, -0.005886, 0.2041, 0.9789, -0.1475, 0.8311, 0.5362, -0.83, -0.1439, 0.5389, -0.343, 0.7828, 0.5192, 0.8272, -0.1419, 0.5437, 0.1938, 0.07232, 0.9784, -0.005886, 0.2041, 0.9789, -0.8416, 0.1246, 0.5256, -0.343, 0.7828, 0.5192, -0.005886, 0.2041, 0.9789, -0.1914, -0.0709, 0.9789, 0.3539, -0.7625, 0.5416, -0.8416, 0.1246, 0.5256, -0.1914, -0.0709, 0.9789, 0.008364, -0.2034, 0.9791, 0.8304, 0.142, 0.5387, 0.1488, -0.8306, 0.5366, 0.1738, -0.9848, 0.0, 0.9851, 0.1719, 0.0, 0.008364, -0.2034, 0.9791, -0.1914, -0.0709, 0.9789, -0.83, -0.1439, 0.5389, 0.1488, -0.8306, 0.5366, 0.1938, 0.07232, 0.9784, 0.008364, -0.2034, 0.9791, 0.1488, -0.8306, 0.5366, 0.8304, 0.142, 0.5387, -0.005886, 0.2041, 0.9789, 0.1938, 0.07232, 0.9784, 0.8304, 0.142, 0.5387, -0.1475, 0.8311, 0.5362, -0.1475, 0.8311, 0.5362, 0.8304, 0.142, 0.5387, 0.9851, 0.1719, 0.0, -0.1719, 0.9851, 0.0, -0.83, -0.1439, 0.5389, -0.1475, 0.8311, 0.5362, -0.1719, 0.9851, 0.0, -0.9848, -0.1737, 0.0, 0.1488, -0.8306, 0.5366, -0.83, -0.1439, 0.5389, -0.9848, -0.1737, 0.0, 0.1738, -0.9848, 0.0, 0.6042, -0.1322, -0.7858, 0.1722, -0.7297, -0.6618, -0.7218, -0.1278, -0.6802, -0.3203, 0.4958, -0.8072, 0.5531, -0.3471, -0.7574, 0.2273, -0.7391, -0.6341, 0.1722, -0.7297, -0.6618, 0.6042, -0.1322, -0.7858, 0.2273, -0.7391, -0.6341, -0.8401, -0.0005935, -0.5425, -0.7218, -0.1278, -0.6802, 0.1722, -0.7297, -0.6618, -0.8401, -0.0005935, -0.5425, -0.5959, 0.4535, -0.6628, -0.3203, 0.4958, -0.8072, -0.7218, -0.1278, -0.6802, -0.2354, 0.5433, 0.8059, -0.4861, 0.182, 0.8547, 0.3487, -0.3829, 0.8555, 0.5921, -0.02102, 0.8056, -0.689, 0.6139, 0.3852, -0.9428, -0.3331, 0.009268, -0.4861, 0.182, 0.8547, -0.2354, 0.5433, 0.8059, -0.9428, -0.3331, 0.009268, 0.04526, -0.9967, 0.06804, 0.3487, -0.3829, 0.8555, -0.4861, 0.182, 0.8547, 0.04526, -0.9967, 0.06804, 0.642, -0.3887, 0.6608, 0.5921, -0.02102, 0.8056, 0.3487, -0.3829, 0.8555])] * 3)])

# ---- objects
ob_globe_01 = bpy.data.objects.new('globe_01', me_sphere)
ob_globe_frame_01 = bpy.data.objects.new('globe_frame_01', me_sphere_003)
ob_bottom_light = bpy.data.objects.new('bottom_light', light_hemi_001)
ob_top_height = bpy.data.objects.new('top_height', light_hemi)

# ---- transforms, parenting, visibility, modifiers, constraints
ob_globe_01.location = (0.0, 0.0, 0.3592)
ob_globe_01.lineart.crease_threshold = 0.0
ob_globe_frame_01.location = (0.0, 0.0, 0.0)
ob_globe_frame_01.color = (0.8, 0.8, 0.8, 1.0)
ob_globe_frame_01.lineart.crease_threshold = 0.0
ob_bottom_light.location = (0.0, 0.0, -100.0)
ob_bottom_light.rotation_euler = (0.0, 3.142, 0.0)
ob_bottom_light.hide_viewport = True
ob_bottom_light.hide_select = True
ob_bottom_light.lineart.crease_threshold = 0.0
ob_top_height.location = (0.0, 0.0, 100.0)
ob_top_height.hide_viewport = True
ob_top_height.hide_select = True
ob_top_height.lineart.crease_threshold = 0.0

# ---- collection membership
col_collection_1.objects.link(ob_globe_01)
col_collection_1.objects.link(ob_globe_frame_01)
col_collection_1.objects.link(ob_bottom_light)
col_collection_1.objects.link(ob_top_height)

# ---- scene / render settings (as saved in the file)
scene.frame_start = 1; scene.frame_end = 250; scene.frame_set(0)
scene.render.engine = 'BLENDER_EEVEE_NEXT'
scene.render.resolution_percentage = 50
scene.render.dither_intensity = 0.0
scene.cycles.use_denoising = False
scene.cycles.samples = 128
scene.cycles.sampling_pattern = 'TABULATED_SOBOL'
scene.cycles.light_sampling_threshold = 0.0
scene.cycles.use_adaptive_sampling = False
scene.cycles.use_light_tree = False
scene.cycles.blur_glossy = 0.0
scene.cycles.sample_clamp_indirect = 0.0
scene.view_settings.view_transform = 'Standard'
bpy.context.view_layer.update()

# ---- added for rendering (the .blend has no active camera): camera
cam_auto = bpy.data.cameras.new('AutoCamera')
cam_auto.lens = 50.0
cam_auto.sensor_width = 36.0
cam_auto.clip_end = 1000.0
ob_auto_camera = bpy.data.objects.new('AutoCamera', cam_auto)
scene.collection.objects.link(ob_auto_camera)
ob_auto_camera.location = (0.794153, -0.952984, 0.929787)
ob_auto_camera.rotation_euler = (1.09748, -7.21219e-08, 0.694738)
scene.camera = ob_auto_camera
bpy.context.view_layer.update()
